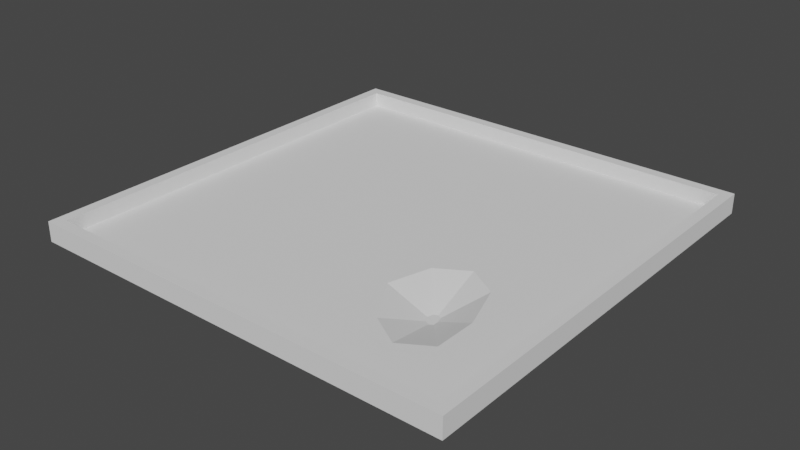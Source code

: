 # Source: mapBox.blend  (saved by Blender 2.93.21; exported with 4.5.12 LTS)
import bpy
from mathutils import Matrix  # noqa: F401  (used for matrix-valued properties, if any)

bpy.ops.wm.read_factory_settings(use_empty=True)
scene = bpy.context.scene
scene.name = 'Scene'

# ---- collections
col_collection = bpy.data.collections.new('Collection'); scene.collection.children.link(col_collection)

# ---- world
world_world = bpy.data.worlds.new('World'); scene.world = world_world
world_world.use_nodes = True; world_world.node_tree.nodes.clear()
_N = world_world.node_tree.nodes; _L = world_world.node_tree.links
n0 = _N.new('ShaderNodeOutputWorld'); n0.name = 'World Output'; n0.location = (300, 300)
n1 = _N.new('ShaderNodeBackground'); n1.name = 'Background'; n1.location = (10, 300)
n1.inputs[0].default_value = (0.05088, 0.05088, 0.05088, 1.0)
_L.new(n1.outputs[0], n0.inputs[0])
n0.is_active_output = True
world_world.color = (0.05088, 0.05088, 0.05088)
world_world.use_sun_shadow = False
world_world.sun_shadow_jitter_overblur = 0.0

# ---- meshes
me_plane = bpy.data.meshes.new('Plane')
me_plane.from_pydata([(-38.0, 38.0, 0.0), (-38.0, -38.0, 0.0), (38.0, -38.0, 0.0), (38.0, 38.0, 0.0), (-40.0, 40.0, 0.0), (-40.0, -40.0, 0.0), (40.0, -40.0, 0.0), (40.0, 40.0, 0.0), (-40.0, 40.0, 2.676), (-40.0, -40.0, 2.676), (40.0, -40.0, 2.676), (40.0, 40.0, 2.676), (-38.0, 38.0, 2.676), (-38.0, -38.0, 2.676), (38.0, -38.0, 2.676), (38.0, 38.0, 2.676), (-40.0, 40.0, -1.0), (-40.0, -40.0, -1.0), (40.0, -40.0, -1.0), (40.0, 40.0, -1.0), (-38.0, 38.0, -1.0), (-38.0, -38.0, -1.0), (38.0, -38.0, -1.0), (38.0, 38.0, -1.0), (22.49, -30.65, 0.0), (29.1, -26.67, 0.0), (29.15, -17.06, 0.0), (25.86, -7.443, 0.0), (19.25, -3.461, 0.0), (12.64, -7.443, 0.0), (9.901, -17.06, 0.0), (15.88, -26.67, 0.0), (12.65, -7.442, -1.0), (19.26, -3.46, -1.0), (29.16, -17.06, -1.0), (29.11, -26.67, -1.0), (25.87, -7.442, -1.0), (9.909, -17.06, -1.0), (15.89, -26.67, -1.0), (22.5, -30.65, -1.0)], [], [(1, 0, 12, 13), (3, 2, 14, 15), (5, 6, 10, 9), (7, 4, 8, 11), (13, 12, 8, 9), (14, 13, 9, 10), (15, 14, 10, 11), (12, 15, 11, 8), (6, 7, 11, 10), (0, 3, 15, 12), (4, 5, 9, 8), (2, 1, 13, 14), (35, 22, 21, 20, 23, 33, 32, 37, 38, 39), (33, 23, 22, 35, 34, 36), (5, 4, 16, 17), (7, 6, 18, 19), (18, 17, 21, 22), (17, 16, 20, 21), (16, 19, 23, 20), (19, 18, 22, 23), (4, 7, 19, 16), (6, 5, 17, 18), (2, 3, 28, 27, 26, 25), (0, 1, 2, 25, 24, 31, 30, 29, 28, 3), (31, 24, 39, 38), (32, 29, 30, 37), (36, 27, 28, 33), (25, 26, 34, 35), (37, 30, 31, 38), (33, 28, 29, 32), (26, 27, 36, 34), (25, 35, 39, 24)])
_uv = me_plane.uv_layers.new(name='UVMap')
_uv.uv.foreach_set('vector', [0.025, 0.025, 0.025, 0.975, 0.025, 0.975, 0.025, 0.025, 0.975, 0.975, 0.975, 0.025, 0.975, 0.025, 0.975, 0.975, 0.0, 0.0, 1.0, 0.0, 1.0, 0.0, 0.0, 0.0, 1.0, 1.0, 0.0, 1.0, 0.0, 1.0, 1.0, 1.0, 0.025, 0.025, 0.025, 0.975, 0.0, 1.0, 0.0, 0.0, 0.975, 0.025, 0.025, 0.025, 0.0, 0.0, 1.0, 0.0, 0.975, 0.975, 0.975, 0.025, 1.0, 0.0, 1.0, 1.0, 0.025, 0.975, 0.975, 0.975, 1.0, 1.0, 0.0, 1.0, 1.0, 0.0, 1.0, 1.0, 1.0, 1.0, 1.0, 0.0, 0.025, 0.975, 0.975, 0.975, 0.975, 0.975, 0.025, 0.975, 0.0, 1.0, 0.0, 0.0, 0.0, 0.0, 0.0, 1.0, 0.975, 0.025, 0.025, 0.025, 0.025, 0.025, 0.975, 0.025, 0.8639, 0.1666, 0.975, 0.025, 0.025, 0.025, 0.025, 0.975, 0.975, 0.975, 0.7407, 0.4568, 0.6581, 0.407, 0.6239, 0.2868, 0.6986, 0.1666, 0.7813, 0.1169, 0.7407, 0.4568, 0.975, 0.975, 0.975, 0.025, 0.8639, 0.1666, 0.8645, 0.2868, 0.8234, 0.407, 0.0, 0.0, 0.0, 1.0, 0.0, 1.0, 0.0, 0.0, 1.0, 1.0, 1.0, 0.0, 1.0, 0.0, 1.0, 1.0, 1.0, 0.0, 0.0, 0.0, 0.025, 0.025, 0.975, 0.025, 0.0, 0.0, 0.0, 1.0, 0.025, 0.975, 0.025, 0.025, 0.0, 1.0, 1.0, 1.0, 0.975, 0.975, 0.025, 0.975, 1.0, 1.0, 1.0, 0.0, 0.975, 0.025, 0.975, 0.975, 0.0, 1.0, 1.0, 1.0, 1.0, 1.0, 0.0, 1.0, 1.0, 0.0, 0.0, 0.0, 0.0, 0.0, 1.0, 0.0, 0.975, 0.025, 0.975, 0.975, 0.7406, 0.4567, 0.8233, 0.407, 0.8644, 0.2868, 0.8638, 0.1666, 0.025, 0.975, 0.025, 0.025, 0.975, 0.025, 0.8638, 0.1666, 0.7812, 0.1169, 0.6985, 0.1666, 0.6238, 0.2868, 0.658, 0.407, 0.7406, 0.4567, 0.975, 0.975, 0.0, 0.0, 0.0, 0.0, 0.0, 0.0, 0.0, 0.0, 0.0, 0.0, 0.0, 0.0, 0.0, 0.0, 0.0, 0.0, 0.0, 0.0, 0.0, 0.0, 0.0, 0.0, 0.0, 0.0, 0.0, 0.0, 0.0, 0.0, 0.0, 0.0, 0.0, 0.0, 0.0, 0.0, 0.0, 0.0, 0.0, 0.0, 0.0, 0.0, 0.0, 0.0, 0.0, 0.0, 0.0, 0.0, 0.0, 0.0, 0.0, 0.0, 0.0, 0.0, 0.0, 0.0, 0.0, 0.0, 0.0, 0.0, 0.0, 0.0, 0.0, 0.0, 0.0, 0.0])
me_plane.use_remesh_fix_poles = True
me_plane.use_remesh_preserve_attributes = False
me_plane.update()
me_circle = bpy.data.meshes.new('Circle')
me_circle.from_pydata([(3.242, -13.6, 0.0), (9.853, -9.613, 0.0), (9.903, 5.943e-07, 0.0), (6.612, 9.613, 0.0), (-8.174e-07, 13.6, 0.0), (-6.612, 9.613, 0.0), (-9.35, -1.621e-07, 0.0), (-3.37, -9.613, 0.0), (8.547, -8.334, 0.0), (3.242, -11.53, 0.0), (8.588, -0.442, 0.0), (5.655, 8.123, 0.0), (-8.174e-07, 11.53, 0.0), (-5.607, 8.152, 0.0), (-7.82, 0.385, 0.0), (-2.595, -8.014, 0.0), (2.185, -1.081, -2.621), (1.506, -1.49, -2.621), (2.191, -0.07071, -2.621), (1.815, 1.026, -2.621), (1.091, 1.462, -2.621), (0.3734, 1.029, -2.621), (0.09016, 0.03515, -2.621), (0.759, -1.04, -2.621), (8.557, -8.332, -1.248), (3.251, -11.53, -1.248), (8.598, -0.4405, -1.248), (5.665, 8.125, -1.248), (0.009892, 11.53, -1.248), (-5.597, 8.154, -1.248), (-7.81, 0.3865, -1.248), (-2.585, -8.013, -1.248), (9.863, -9.612, -1.248), (3.251, -13.59, -1.248), (9.913, 0.001499, -1.248), (6.622, 9.615, -1.248), (0.009892, 13.6, -1.248), (-6.602, 9.615, -1.248), (-9.34, 0.001498, -1.248), (-3.36, -9.612, -1.248), (2.195, -1.079, -3.869), (1.516, -1.488, -3.869), (2.2, -0.06922, -3.869), (1.825, 1.027, -3.869), (1.101, 1.463, -3.869), (0.3833, 1.031, -3.869), (0.1001, 0.03665, -3.869), (0.7689, -1.039, -3.869)], [], [(12, 13, 21, 20), (8, 9, 0, 1), (10, 8, 1, 2), (11, 10, 2, 3), (12, 11, 3, 4), (13, 12, 4, 5), (14, 13, 5, 6), (15, 14, 6, 7), (9, 15, 7, 0), (16, 18, 19, 20, 21, 22, 23, 17), (10, 11, 19, 18), (9, 8, 16, 17), (15, 9, 17, 23), (13, 14, 22, 21), (11, 12, 20, 19), (8, 10, 18, 16), (14, 15, 23, 22), (28, 44, 45, 29), (24, 32, 33, 25), (26, 34, 32, 24), (27, 35, 34, 26), (28, 36, 35, 27), (29, 37, 36, 28), (30, 38, 37, 29), (31, 39, 38, 30), (25, 33, 39, 31), (40, 41, 47, 46, 45, 44, 43, 42), (26, 42, 43, 27), (25, 41, 40, 24), (31, 47, 41, 25), (29, 45, 46, 30), (27, 43, 44, 28), (24, 40, 42, 26), (30, 46, 47, 31), (7, 39, 33, 0), (5, 37, 38, 6), (3, 35, 36, 4), (1, 32, 34, 2), (6, 38, 39, 7), (4, 36, 37, 5), (2, 34, 35, 3), (0, 33, 32, 1)])
_uv = me_circle.uv_layers.new(name='UVMap')
_uv.uv.foreach_set('vector', [0.0, 0.0, 0.0, 0.0, 0.0, 0.0, 0.0, 0.0, 0.0, 0.0, 0.0, 0.0, 0.0, 0.0, 0.0, 0.0, 0.0, 0.0, 0.0, 0.0, 0.0, 0.0, 0.0, 0.0, 0.0, 0.0, 0.0, 0.0, 0.0, 0.0, 0.0, 0.0, 0.0, 0.0, 0.0, 0.0, 0.0, 0.0, 0.0, 0.0, 0.0, 0.0, 0.0, 0.0, 0.0, 0.0, 0.0, 0.0, 0.0, 0.0, 0.0, 0.0, 0.0, 0.0, 0.0, 0.0, 0.0, 0.0, 0.0, 0.0, 0.0, 0.0, 0.0, 0.0, 0.0, 0.0, 0.0, 0.0, 0.0, 0.0, 0.0, 0.0, 0.0, 0.0, 0.0, 0.0, 0.0, 0.0, 0.0, 0.0, 0.0, 0.0, 0.0, 0.0, 0.0, 0.0, 0.0, 0.0, 0.0, 0.0, 0.0, 0.0, 0.0, 0.0, 0.0, 0.0, 0.0, 0.0, 0.0, 0.0, 0.0, 0.0, 0.0, 0.0, 0.0, 0.0, 0.0, 0.0, 0.0, 0.0, 0.0, 0.0, 0.0, 0.0, 0.0, 0.0, 0.0, 0.0, 0.0, 0.0, 0.0, 0.0, 0.0, 0.0, 0.0, 0.0, 0.0, 0.0, 0.0, 0.0, 0.0, 0.0, 0.0, 0.0, 0.0, 0.0, 0.0, 0.0, 0.0, 0.0, 0.0, 0.0, 0.0, 0.0, 0.0, 0.0, 0.0, 0.0, 0.0, 0.0, 0.0, 0.0, 0.0, 0.0, 0.0, 0.0, 0.0, 0.0, 0.0, 0.0, 0.0, 0.0, 0.0, 0.0, 0.0, 0.0, 0.0, 0.0, 0.0, 0.0, 0.0, 0.0, 0.0, 0.0, 0.0, 0.0, 0.0, 0.0, 0.0, 0.0, 0.0, 0.0, 0.0, 0.0, 0.0, 0.0, 0.0, 0.0, 0.0, 0.0, 0.0, 0.0, 0.0, 0.0, 0.0, 0.0, 0.0, 0.0, 0.0, 0.0, 0.0, 0.0, 0.0, 0.0, 0.0, 0.0, 0.0, 0.0, 0.0, 0.0, 0.0, 0.0, 0.0, 0.0, 0.0, 0.0, 0.0, 0.0, 0.0, 0.0, 0.0, 0.0, 0.0, 0.0, 0.0, 0.0, 0.0, 0.0, 0.0, 0.0, 0.0, 0.0, 0.0, 0.0, 0.0, 0.0, 0.0, 0.0, 0.0, 0.0, 0.0, 0.0, 0.0, 0.0, 0.0, 0.0, 0.0, 0.0, 0.0, 0.0, 0.0, 0.0, 0.0, 0.0, 0.0, 0.0, 0.0, 0.0, 0.0, 0.0, 0.0, 0.0, 0.0, 0.0, 0.0, 0.0, 0.0, 0.0, 0.0, 0.0, 0.0, 0.0, 0.0, 0.0, 0.0, 0.0, 0.0, 0.0, 0.0, 0.0, 0.0, 0.0, 0.0, 0.0, 0.0, 0.0, 0.0, 0.0, 0.0, 0.0, 0.0, 0.0, 0.0, 0.0, 0.0, 0.0, 0.0, 0.0, 0.0, 0.0, 0.0, 0.0, 0.0, 0.0, 0.0, 0.0, 0.0, 0.0, 0.0, 0.0, 0.0, 0.0, 0.0, 0.0, 0.0, 0.0, 0.0, 0.0, 0.0, 0.0, 0.0, 0.0, 0.0, 0.0, 0.0, 0.0, 0.0, 0.0, 0.0, 0.0, 0.0, 0.0, 0.0, 0.0, 0.0, 0.0, 0.0, 0.0, 0.0, 0.0, 0.0, 0.0, 0.0, 0.0, 0.0, 0.0, 0.0, 0.0, 0.0, 0.0, 0.0, 0.0])
me_circle.use_remesh_fix_poles = True
me_circle.use_remesh_preserve_attributes = False
me_circle.update()

# ---- objects
ob_map = bpy.data.objects.new('Map', me_plane)
ob_pond = bpy.data.objects.new('Pond', me_circle)

# ---- transforms, parenting, visibility, modifiers, constraints
ob_map.location = (0.0, 0.0, 0.0)
ob_pond.location = (19.25, -17.06, 0.0)

# ---- collection membership
col_collection.objects.link(ob_map)
col_collection.objects.link(ob_pond)

# ---- scene / render settings (as saved in the file)
scene.frame_start = 1; scene.frame_end = 250; scene.frame_set(1)
scene.render.engine = 'BLENDER_EEVEE_NEXT'
scene.cycles.use_denoising = False
scene.cycles.samples = 128
scene.cycles.sampling_pattern = 'TABULATED_SOBOL'
scene.cycles.use_adaptive_sampling = False
scene.cycles.use_light_tree = False
scene.view_settings.view_transform = 'Filmic'
bpy.context.view_layer.update()

# ---- added for rendering (the .blend has no active camera and no usable light): camera, sun
cam_auto = bpy.data.cameras.new('AutoCamera')
cam_auto.lens = 50.0
cam_auto.sensor_width = 36.0
cam_auto.clip_end = 1840.15
ob_auto_camera = bpy.data.objects.new('AutoCamera', cam_auto)
scene.collection.objects.link(ob_auto_camera)
ob_auto_camera.location = (104.852, -125.823, 83.2852)
ob_auto_camera.rotation_euler = (1.09748, -7.21219e-08, 0.694738)
scene.camera = ob_auto_camera
light_auto_sun = bpy.data.lights.new('AutoSun', 'SUN')
light_auto_sun.energy = 3.0
light_auto_sun.angle = 0.0523599
ob_auto_sun = bpy.data.objects.new('AutoSun', light_auto_sun)
scene.collection.objects.link(ob_auto_sun)
ob_auto_sun.rotation_euler = (0.872665, 0.174533, 0.523599)
bpy.context.view_layer.update()

